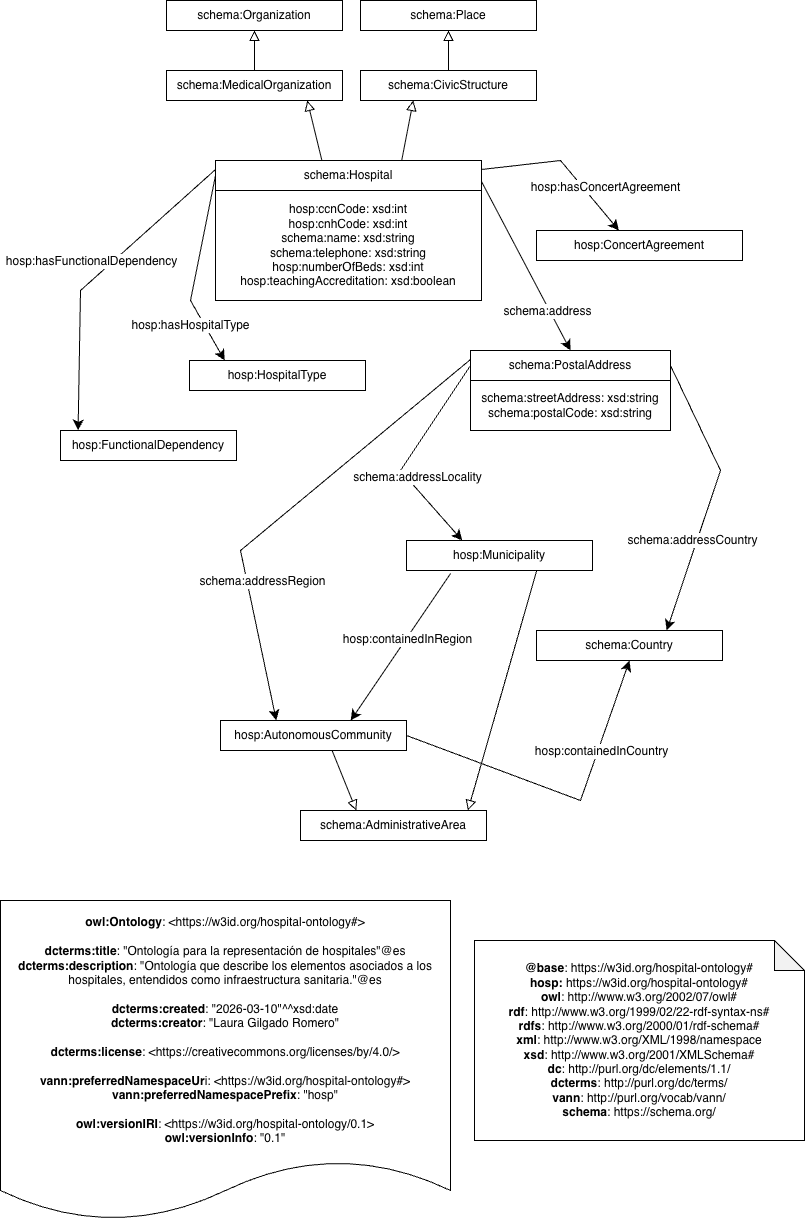

The diagram above was exported from draw.io. Its source (the exported page's mxGraphModel, read from the mxfile embedded in the PNG):
<mxGraphModel dx="2742" dy="2330" grid="1" gridSize="10" guides="1" tooltips="1" connect="1" arrows="1" fold="1" page="1" pageScale="1" pageWidth="850" pageHeight="1100" math="0" shadow="0">
  <root>
    <mxCell id="0" />
    <mxCell id="1" parent="0" />
    <mxCell id="ZUSnebFus4WY_gZUsztI-1" parent="1" style="rounded=0;whiteSpace=wrap;html=1;snapToPoint=1;points=[[0.1,0],[0.2,0],[0.3,0],[0.4,0],[0.5,0],[0.6,0],[0.7,0],[0.8,0],[0.9,0],[0,0.1],[0,0.3],[0,0.5],[0,0.7],[0,0.9],[0.1,1],[0.2,1],[0.3,1],[0.4,1],[0.5,1],[0.6,1],[0.7,1],[0.8,1],[0.9,1],[1,0.1],[1,0.3],[1,0.5],[1,0.7],[1,0.9]];" value="&lt;div&gt;hosp:ccnCode: xsd:int&lt;/div&gt;&lt;div&gt;hosp:cnhCode: xsd:int&lt;/div&gt;schema:name: xsd:string&lt;div&gt;schema:telephone: xsd:string&lt;/div&gt;&lt;div&gt;hosp:numberOfBeds: xsd:int&lt;/div&gt;&lt;div&gt;hosp:teachingAccreditation: xsd:boolean&lt;/div&gt;" vertex="1">
      <mxGeometry height="110" width="266" x="-185" y="-220" as="geometry" />
    </mxCell>
    <mxCell id="ZUSnebFus4WY_gZUsztI-2" parent="1" style="rounded=0;whiteSpace=wrap;html=1;snapToPoint=1;points=[[0.1,0],[0.2,0],[0.3,0],[0.4,0],[0.5,0],[0.6,0],[0.7,0],[0.8,0],[0.9,0],[0,0.1],[0,0.3],[0,0.5],[0,0.7],[0,0.9],[0.1,1],[0.2,1],[0.3,1],[0.4,1],[0.5,1],[0.6,1],[0.7,1],[0.8,1],[0.9,1],[1,0.1],[1,0.3],[1,0.5],[1,0.7],[1,0.9]];" value="schema:Hospital" vertex="1">
      <mxGeometry height="30" width="266" x="-185" y="-250" as="geometry" />
    </mxCell>
    <mxCell id="ZUSnebFus4WY_gZUsztI-11" parent="1" style="rounded=0;whiteSpace=wrap;html=1;snapToPoint=1;points=[[0.1,0],[0.2,0],[0.3,0],[0.4,0],[0.5,0],[0.6,0],[0.7,0],[0.8,0],[0.9,0],[0,0.1],[0,0.3],[0,0.5],[0,0.7],[0,0.9],[0.1,1],[0.2,1],[0.3,1],[0.4,1],[0.5,1],[0.6,1],[0.7,1],[0.8,1],[0.9,1],[1,0.1],[1,0.3],[1,0.5],[1,0.7],[1,0.9]];" value="schema:streetAddress: xsd:string&lt;div&gt;schema:postalCode: xsd:string&lt;/div&gt;" vertex="1">
      <mxGeometry height="50" width="200" x="70" y="-30" as="geometry" />
    </mxCell>
    <mxCell id="ZUSnebFus4WY_gZUsztI-12" parent="1" style="rounded=0;whiteSpace=wrap;html=1;snapToPoint=1;points=[[0.1,0],[0.2,0],[0.3,0],[0.4,0],[0.5,0],[0.6,0],[0.7,0],[0.8,0],[0.9,0],[0,0.1],[0,0.3],[0,0.5],[0,0.7],[0,0.9],[0.1,1],[0.2,1],[0.3,1],[0.4,1],[0.5,1],[0.6,1],[0.7,1],[0.8,1],[0.9,1],[1,0.1],[1,0.3],[1,0.5],[1,0.7],[1,0.9]];" value="schema:PostalAddress" vertex="1">
      <mxGeometry height="30" width="200" x="70" y="-60" as="geometry" />
    </mxCell>
    <mxCell id="ZUSnebFus4WY_gZUsztI-13" edge="1" parent="1" source="ZUSnebFus4WY_gZUsztI-2" style="endArrow=classic;html=1;exitX=1;exitY=0.7;exitDx=0;exitDy=0;entryX=0.5;entryY=0;entryDx=0;entryDy=0;endSize=8;arcSize=0;rounded=0;" target="ZUSnebFus4WY_gZUsztI-12" value="">
      <mxGeometry height="50" relative="1" width="50" as="geometry">
        <mxPoint x="-130" y="-70" as="sourcePoint" />
        <mxPoint x="67" y="-70" as="targetPoint" />
      </mxGeometry>
    </mxCell>
    <mxCell id="ZUSnebFus4WY_gZUsztI-14" connectable="0" parent="ZUSnebFus4WY_gZUsztI-13" style="text;html=1;align=center;verticalAlign=middle;resizable=0;points=[];labelBackgroundColor=#ffffff;" value="schema:address" vertex="1">
      <mxGeometry relative="1" x="-0.1269" as="geometry">
        <mxPoint x="26" y="55" as="offset" />
      </mxGeometry>
    </mxCell>
    <mxCell id="ZUSnebFus4WY_gZUsztI-15" parent="1" style="rounded=0;whiteSpace=wrap;html=1;snapToPoint=1;points=[[0.1,0],[0.2,0],[0.3,0],[0.4,0],[0.5,0],[0.6,0],[0.7,0],[0.8,0],[0.9,0],[0,0.1],[0,0.3],[0,0.5],[0,0.7],[0,0.9],[0.1,1],[0.2,1],[0.3,1],[0.4,1],[0.5,1],[0.6,1],[0.7,1],[0.8,1],[0.9,1],[1,0.1],[1,0.3],[1,0.5],[1,0.7],[1,0.9]];" value="hosp:Municipality" vertex="1">
      <mxGeometry height="30" width="186" x="6" y="130" as="geometry" />
    </mxCell>
    <mxCell id="ZUSnebFus4WY_gZUsztI-16" edge="1" parent="1" source="ZUSnebFus4WY_gZUsztI-12" style="endArrow=classic;html=1;exitX=0;exitY=0.5;exitDx=0;exitDy=0;entryX=0.3;entryY=0;entryDx=0;entryDy=0;endSize=8;arcSize=0;rounded=0;" target="ZUSnebFus4WY_gZUsztI-15" value="">
      <mxGeometry height="50" relative="1" width="50" as="geometry">
        <Array as="points">
          <mxPoint y="60" />
        </Array>
        <mxPoint x="-130" y="70" as="sourcePoint" />
        <mxPoint x="67" y="70" as="targetPoint" />
      </mxGeometry>
    </mxCell>
    <mxCell id="ZUSnebFus4WY_gZUsztI-17" connectable="0" parent="ZUSnebFus4WY_gZUsztI-16" style="text;html=1;align=center;verticalAlign=middle;resizable=0;points=[];labelBackgroundColor=#ffffff;" value="schema:addressLocality" vertex="1">
      <mxGeometry relative="1" x="-0.1269" as="geometry">
        <mxPoint x="-1" y="31" as="offset" />
      </mxGeometry>
    </mxCell>
    <mxCell id="ZUSnebFus4WY_gZUsztI-18" edge="1" parent="1" source="ZUSnebFus4WY_gZUsztI-12" style="endArrow=classic;html=1;exitX=0;exitY=0.3;exitDx=0;exitDy=0;entryX=0.3;entryY=0;entryDx=0;entryDy=0;endSize=8;arcSize=0;rounded=0;" target="ZUSnebFus4WY_gZUsztI-20" value="">
      <mxGeometry height="50" relative="1" width="50" as="geometry">
        <Array as="points">
          <mxPoint x="-160" y="140" />
        </Array>
        <mxPoint x="-56" y="170" as="sourcePoint" />
        <mxPoint x="-90" y="310" as="targetPoint" />
      </mxGeometry>
    </mxCell>
    <mxCell id="ZUSnebFus4WY_gZUsztI-19" connectable="0" parent="ZUSnebFus4WY_gZUsztI-18" style="text;html=1;align=center;verticalAlign=middle;resizable=0;points=[];labelBackgroundColor=#ffffff;" value="schema:addressRegion" vertex="1">
      <mxGeometry relative="1" x="-0.1269" as="geometry">
        <mxPoint x="-51" y="89" as="offset" />
      </mxGeometry>
    </mxCell>
    <mxCell id="ZUSnebFus4WY_gZUsztI-20" parent="1" style="rounded=0;whiteSpace=wrap;html=1;snapToPoint=1;points=[[0.1,0],[0.2,0],[0.3,0],[0.4,0],[0.5,0],[0.6,0],[0.7,0],[0.8,0],[0.9,0],[0,0.1],[0,0.3],[0,0.5],[0,0.7],[0,0.9],[0.1,1],[0.2,1],[0.3,1],[0.4,1],[0.5,1],[0.6,1],[0.7,1],[0.8,1],[0.9,1],[1,0.1],[1,0.3],[1,0.5],[1,0.7],[1,0.9]];" value="hosp:AutonomousCommunity" vertex="1">
      <mxGeometry height="30" width="186" x="-180" y="310" as="geometry" />
    </mxCell>
    <mxCell id="ZUSnebFus4WY_gZUsztI-21" parent="1" style="rounded=0;whiteSpace=wrap;html=1;snapToPoint=1;points=[[0.1,0],[0.2,0],[0.3,0],[0.4,0],[0.5,0],[0.6,0],[0.7,0],[0.8,0],[0.9,0],[0,0.1],[0,0.3],[0,0.5],[0,0.7],[0,0.9],[0.1,1],[0.2,1],[0.3,1],[0.4,1],[0.5,1],[0.6,1],[0.7,1],[0.8,1],[0.9,1],[1,0.1],[1,0.3],[1,0.5],[1,0.7],[1,0.9]];" value="schema:Country" vertex="1">
      <mxGeometry height="30" width="186" x="136" y="220" as="geometry" />
    </mxCell>
    <mxCell id="ZUSnebFus4WY_gZUsztI-22" edge="1" parent="1" source="ZUSnebFus4WY_gZUsztI-12" style="endArrow=classic;html=1;exitX=1;exitY=0.5;exitDx=0;exitDy=0;entryX=0.7;entryY=0;entryDx=0;entryDy=0;endSize=8;arcSize=0;rounded=0;" target="ZUSnebFus4WY_gZUsztI-21" value="">
      <mxGeometry height="50" relative="1" width="50" as="geometry">
        <Array as="points">
          <mxPoint x="320" y="60" />
        </Array>
        <mxPoint x="274" y="170" as="sourcePoint" />
        <mxPoint x="240" y="310" as="targetPoint" />
      </mxGeometry>
    </mxCell>
    <mxCell id="ZUSnebFus4WY_gZUsztI-23" connectable="0" parent="ZUSnebFus4WY_gZUsztI-22" style="text;html=1;align=center;verticalAlign=middle;resizable=0;points=[];labelBackgroundColor=#ffffff;" value="schema:addressCountry" vertex="1">
      <mxGeometry relative="1" x="-0.1269" as="geometry">
        <mxPoint x="-27" y="62" as="offset" />
      </mxGeometry>
    </mxCell>
    <mxCell id="ZUSnebFus4WY_gZUsztI-24" parent="1" style="rounded=0;whiteSpace=wrap;html=1;snapToPoint=1;points=[[0.1,0],[0.2,0],[0.3,0],[0.4,0],[0.5,0],[0.6,0],[0.7,0],[0.8,0],[0.9,0],[0,0.1],[0,0.3],[0,0.5],[0,0.7],[0,0.9],[0.1,1],[0.2,1],[0.3,1],[0.4,1],[0.5,1],[0.6,1],[0.7,1],[0.8,1],[0.9,1],[1,0.1],[1,0.3],[1,0.5],[1,0.7],[1,0.9]];" value="schema:AdministrativeArea" vertex="1">
      <mxGeometry height="30" width="186" x="-100" y="400" as="geometry" />
    </mxCell>
    <mxCell id="ZUSnebFus4WY_gZUsztI-28" edge="1" parent="1" source="ZUSnebFus4WY_gZUsztI-15" style="endArrow=classic;html=1;exitX=0.237;exitY=1.1;exitDx=0;exitDy=0;entryX=0.7;entryY=0;entryDx=0;entryDy=0;endSize=8;arcSize=0;rounded=0;exitPerimeter=0;" target="ZUSnebFus4WY_gZUsztI-20" value="">
      <mxGeometry height="50" relative="1" width="50" as="geometry">
        <mxPoint x="54" y="260" as="sourcePoint" />
        <mxPoint x="20" y="400" as="targetPoint" />
      </mxGeometry>
    </mxCell>
    <mxCell id="ZUSnebFus4WY_gZUsztI-29" connectable="0" parent="ZUSnebFus4WY_gZUsztI-28" style="text;html=1;align=center;verticalAlign=middle;resizable=0;points=[];labelBackgroundColor=#ffffff;" value="hosp:containedInRegion" vertex="1">
      <mxGeometry relative="1" x="-0.1269" as="geometry">
        <mxPoint as="offset" />
      </mxGeometry>
    </mxCell>
    <mxCell id="ZUSnebFus4WY_gZUsztI-30" edge="1" parent="1" source="ZUSnebFus4WY_gZUsztI-20" style="endArrow=classic;html=1;exitX=1;exitY=0.5;exitDx=0;exitDy=0;entryX=0.5;entryY=1;entryDx=0;entryDy=0;endSize=8;arcSize=0;rounded=0;" target="ZUSnebFus4WY_gZUsztI-21" value="">
      <mxGeometry height="50" relative="1" width="50" as="geometry">
        <Array as="points">
          <mxPoint x="180" y="390" />
        </Array>
        <mxPoint x="184" y="400" as="sourcePoint" />
        <mxPoint x="110" y="507" as="targetPoint" />
      </mxGeometry>
    </mxCell>
    <mxCell id="ZUSnebFus4WY_gZUsztI-31" connectable="0" parent="ZUSnebFus4WY_gZUsztI-30" style="text;html=1;align=center;verticalAlign=middle;resizable=0;points=[];labelBackgroundColor=#ffffff;" value="hosp:containedInCountry" vertex="1">
      <mxGeometry relative="1" x="-0.1269" as="geometry">
        <mxPoint x="57" y="-36" as="offset" />
      </mxGeometry>
    </mxCell>
    <mxCell id="ZUSnebFus4WY_gZUsztI-34" edge="1" parent="1" source="ZUSnebFus4WY_gZUsztI-2" style="endArrow=classic;html=1;exitX=0;exitY=0.3;exitDx=0;exitDy=0;entryX=0.1;entryY=0;entryDx=0;entryDy=0;endSize=8;arcSize=0;rounded=0;" target="ZUSnebFus4WY_gZUsztI-36" value="">
      <mxGeometry height="50" relative="1" width="50" as="geometry">
        <Array as="points">
          <mxPoint x="-320" y="-120" />
        </Array>
        <mxPoint x="-225" y="-230" as="sourcePoint" />
        <mxPoint x="-300" y="-105" as="targetPoint" />
      </mxGeometry>
    </mxCell>
    <mxCell id="ZUSnebFus4WY_gZUsztI-35" connectable="0" parent="ZUSnebFus4WY_gZUsztI-34" style="text;html=1;align=center;verticalAlign=middle;resizable=0;points=[];labelBackgroundColor=#ffffff;" value="hosp:hasFunctionalDependency" vertex="1">
      <mxGeometry relative="1" x="-0.1269" as="geometry">
        <mxPoint x="-21" y="-2" as="offset" />
      </mxGeometry>
    </mxCell>
    <mxCell id="ZUSnebFus4WY_gZUsztI-36" parent="1" style="rounded=0;whiteSpace=wrap;html=1;snapToPoint=1;points=[[0.1,0],[0.2,0],[0.3,0],[0.4,0],[0.5,0],[0.6,0],[0.7,0],[0.8,0],[0.9,0],[0,0.1],[0,0.3],[0,0.5],[0,0.7],[0,0.9],[0.1,1],[0.2,1],[0.3,1],[0.4,1],[0.5,1],[0.6,1],[0.7,1],[0.8,1],[0.9,1],[1,0.1],[1,0.3],[1,0.5],[1,0.7],[1,0.9]];" value="hosp:FunctionalDependency" vertex="1">
      <mxGeometry height="30" width="176" x="-340" y="20" as="geometry" />
    </mxCell>
    <mxCell id="ZUSnebFus4WY_gZUsztI-37" parent="1" style="rounded=0;whiteSpace=wrap;html=1;snapToPoint=1;points=[[0.1,0],[0.2,0],[0.3,0],[0.4,0],[0.5,0],[0.6,0],[0.7,0],[0.8,0],[0.9,0],[0,0.1],[0,0.3],[0,0.5],[0,0.7],[0,0.9],[0.1,1],[0.2,1],[0.3,1],[0.4,1],[0.5,1],[0.6,1],[0.7,1],[0.8,1],[0.9,1],[1,0.1],[1,0.3],[1,0.5],[1,0.7],[1,0.9]];" value="hosp:ConcertAgreement" vertex="1">
      <mxGeometry height="30" width="206" x="136" y="-180" as="geometry" />
    </mxCell>
    <mxCell id="ZUSnebFus4WY_gZUsztI-38" edge="1" parent="1" source="ZUSnebFus4WY_gZUsztI-2" style="endArrow=classic;html=1;exitX=1;exitY=0.3;exitDx=0;exitDy=0;entryX=0.4;entryY=0;entryDx=0;entryDy=0;endSize=8;arcSize=0;rounded=0;" target="ZUSnebFus4WY_gZUsztI-37" value="">
      <mxGeometry height="50" relative="1" width="50" as="geometry">
        <Array as="points">
          <mxPoint x="160" y="-250" />
        </Array>
        <mxPoint x="60" y="-210" as="sourcePoint" />
        <mxPoint x="197" y="-4" as="targetPoint" />
      </mxGeometry>
    </mxCell>
    <mxCell id="ZUSnebFus4WY_gZUsztI-39" connectable="0" parent="ZUSnebFus4WY_gZUsztI-38" style="text;html=1;align=center;verticalAlign=middle;resizable=0;points=[];labelBackgroundColor=#ffffff;" value="hosp:hasConcertAgreement" vertex="1">
      <mxGeometry relative="1" x="-0.1269" as="geometry">
        <mxPoint x="49" y="25" as="offset" />
      </mxGeometry>
    </mxCell>
    <mxCell id="ZUSnebFus4WY_gZUsztI-43" parent="1" style="rounded=0;whiteSpace=wrap;html=1;snapToPoint=1;points=[[0.1,0],[0.2,0],[0.3,0],[0.4,0],[0.5,0],[0.6,0],[0.7,0],[0.8,0],[0.9,0],[0,0.1],[0,0.3],[0,0.5],[0,0.7],[0,0.9],[0.1,1],[0.2,1],[0.3,1],[0.4,1],[0.5,1],[0.6,1],[0.7,1],[0.8,1],[0.9,1],[1,0.1],[1,0.3],[1,0.5],[1,0.7],[1,0.9]];" value="hosp:HospitalType" vertex="1">
      <mxGeometry height="30" width="176" x="-211" y="-50" as="geometry" />
    </mxCell>
    <mxCell id="ZUSnebFus4WY_gZUsztI-54" edge="1" parent="1" source="ZUSnebFus4WY_gZUsztI-15" style="endArrow=block;html=1;fontColor=#000099;exitX=0.7;exitY=1;exitDx=0;exitDy=0;endFill=0;entryX=0.9;entryY=0;entryDx=0;entryDy=0;endSize=8;arcSize=0;rounded=0;" target="ZUSnebFus4WY_gZUsztI-24" value="">
      <mxGeometry height="50" relative="1" width="50" as="geometry">
        <Array as="points">
          <mxPoint x="99" y="290" />
        </Array>
        <mxPoint x="-36" y="460" as="sourcePoint" />
        <mxPoint x="-36" y="390" as="targetPoint" />
      </mxGeometry>
    </mxCell>
    <mxCell id="ZUSnebFus4WY_gZUsztI-57" edge="1" parent="1" source="ZUSnebFus4WY_gZUsztI-20" style="endArrow=block;html=1;fontColor=#000099;exitX=0.6;exitY=1;exitDx=0;exitDy=0;endFill=0;entryX=0.3;entryY=0;entryDx=0;entryDy=0;endSize=8;arcSize=0;rounded=0;" target="ZUSnebFus4WY_gZUsztI-24" value="">
      <mxGeometry height="50" relative="1" width="50" as="geometry">
        <mxPoint x="-350" y="500" as="sourcePoint" />
        <mxPoint x="-350" y="430" as="targetPoint" />
      </mxGeometry>
    </mxCell>
    <mxCell id="ZUSnebFus4WY_gZUsztI-60" parent="1" style="rounded=0;whiteSpace=wrap;html=1;snapToPoint=1;points=[[0.1,0],[0.2,0],[0.3,0],[0.4,0],[0.5,0],[0.6,0],[0.7,0],[0.8,0],[0.9,0],[0,0.1],[0,0.3],[0,0.5],[0,0.7],[0,0.9],[0.1,1],[0.2,1],[0.3,1],[0.4,1],[0.5,1],[0.6,1],[0.7,1],[0.8,1],[0.9,1],[1,0.1],[1,0.3],[1,0.5],[1,0.7],[1,0.9]];" value="schema:MedicalOrganization" vertex="1">
      <mxGeometry height="30" width="176" x="-234" y="-340" as="geometry" />
    </mxCell>
    <mxCell id="ZUSnebFus4WY_gZUsztI-61" parent="1" style="rounded=0;whiteSpace=wrap;html=1;snapToPoint=1;points=[[0.1,0],[0.2,0],[0.3,0],[0.4,0],[0.5,0],[0.6,0],[0.7,0],[0.8,0],[0.9,0],[0,0.1],[0,0.3],[0,0.5],[0,0.7],[0,0.9],[0.1,1],[0.2,1],[0.3,1],[0.4,1],[0.5,1],[0.6,1],[0.7,1],[0.8,1],[0.9,1],[1,0.1],[1,0.3],[1,0.5],[1,0.7],[1,0.9]];" value="schema:Organization" vertex="1">
      <mxGeometry height="30" width="176" x="-234" y="-410" as="geometry" />
    </mxCell>
    <mxCell id="ZUSnebFus4WY_gZUsztI-62" edge="1" parent="1" source="ZUSnebFus4WY_gZUsztI-2" style="endArrow=block;html=1;fontColor=#000099;exitX=0.4;exitY=0;exitDx=0;exitDy=0;endFill=0;entryX=0.8;entryY=1;entryDx=0;entryDy=0;endSize=8;arcSize=0;rounded=0;" target="ZUSnebFus4WY_gZUsztI-60" value="">
      <mxGeometry height="50" relative="1" width="50" as="geometry">
        <mxPoint x="-350" y="-220" as="sourcePoint" />
        <mxPoint x="-340" y="-150" as="targetPoint" />
      </mxGeometry>
    </mxCell>
    <mxCell id="ZUSnebFus4WY_gZUsztI-63" edge="1" parent="1" source="ZUSnebFus4WY_gZUsztI-60" style="endArrow=block;html=1;fontColor=#000099;exitX=0.5;exitY=0;exitDx=0;exitDy=0;endFill=0;entryX=0.5;entryY=1;entryDx=0;entryDy=0;endSize=8;arcSize=0;rounded=0;" target="ZUSnebFus4WY_gZUsztI-61" value="">
      <mxGeometry height="50" relative="1" width="50" as="geometry">
        <mxPoint x="-273" y="-280" as="sourcePoint" />
        <mxPoint x="-310" y="-330" as="targetPoint" />
      </mxGeometry>
    </mxCell>
    <mxCell id="ZUSnebFus4WY_gZUsztI-64" parent="1" style="rounded=0;whiteSpace=wrap;html=1;snapToPoint=1;points=[[0.1,0],[0.2,0],[0.3,0],[0.4,0],[0.5,0],[0.6,0],[0.7,0],[0.8,0],[0.9,0],[0,0.1],[0,0.3],[0,0.5],[0,0.7],[0,0.9],[0.1,1],[0.2,1],[0.3,1],[0.4,1],[0.5,1],[0.6,1],[0.7,1],[0.8,1],[0.9,1],[1,0.1],[1,0.3],[1,0.5],[1,0.7],[1,0.9]];" value="schema:CivicStructure" vertex="1">
      <mxGeometry height="30" width="176" x="-40" y="-340" as="geometry" />
    </mxCell>
    <mxCell id="ZUSnebFus4WY_gZUsztI-65" parent="1" style="rounded=0;whiteSpace=wrap;html=1;snapToPoint=1;points=[[0.1,0],[0.2,0],[0.3,0],[0.4,0],[0.5,0],[0.6,0],[0.7,0],[0.8,0],[0.9,0],[0,0.1],[0,0.3],[0,0.5],[0,0.7],[0,0.9],[0.1,1],[0.2,1],[0.3,1],[0.4,1],[0.5,1],[0.6,1],[0.7,1],[0.8,1],[0.9,1],[1,0.1],[1,0.3],[1,0.5],[1,0.7],[1,0.9]];" value="schema:Place" vertex="1">
      <mxGeometry height="30" width="176" x="-40" y="-410" as="geometry" />
    </mxCell>
    <mxCell id="ZUSnebFus4WY_gZUsztI-66" edge="1" parent="1" source="ZUSnebFus4WY_gZUsztI-2" style="endArrow=block;html=1;fontColor=#000099;exitX=0.7;exitY=0;exitDx=0;exitDy=0;endFill=0;entryX=0.3;entryY=1;entryDx=0;entryDy=0;endSize=8;arcSize=0;rounded=0;" target="ZUSnebFus4WY_gZUsztI-64" value="">
      <mxGeometry height="50" relative="1" width="50" as="geometry">
        <mxPoint x="-93" y="-180" as="sourcePoint" />
        <mxPoint x="-130" y="-230" as="targetPoint" />
      </mxGeometry>
    </mxCell>
    <mxCell id="ZUSnebFus4WY_gZUsztI-69" edge="1" parent="1" source="ZUSnebFus4WY_gZUsztI-64" style="endArrow=block;html=1;fontColor=#000099;exitX=0.5;exitY=0;exitDx=0;exitDy=0;endFill=0;entryX=0.5;entryY=1;entryDx=0;entryDy=0;endSize=8;arcSize=0;rounded=0;" target="ZUSnebFus4WY_gZUsztI-65" value="">
      <mxGeometry height="50" relative="1" width="50" as="geometry">
        <Array as="points" />
        <mxPoint x="-10" y="-330" as="sourcePoint" />
        <mxPoint x="-10" y="-370" as="targetPoint" />
      </mxGeometry>
    </mxCell>
    <mxCell id="ZUSnebFus4WY_gZUsztI-71" edge="1" parent="1" source="ZUSnebFus4WY_gZUsztI-2" style="endArrow=classic;html=1;entryX=0.2;entryY=0;entryDx=0;entryDy=0;endSize=8;arcSize=0;rounded=0;exitX=0;exitY=0.5;exitDx=0;exitDy=0;" target="ZUSnebFus4WY_gZUsztI-43" value="">
      <mxGeometry height="50" relative="1" width="50" as="geometry">
        <Array as="points">
          <mxPoint x="-210" y="-110" />
        </Array>
        <mxPoint x="-200" y="-200" as="sourcePoint" />
        <mxPoint x="-23" as="targetPoint" />
      </mxGeometry>
    </mxCell>
    <mxCell id="ZUSnebFus4WY_gZUsztI-72" connectable="0" parent="ZUSnebFus4WY_gZUsztI-71" style="text;html=1;align=center;verticalAlign=middle;resizable=0;points=[];labelBackgroundColor=#ffffff;" value="hosp:hasHospitalType" vertex="1">
      <mxGeometry relative="1" x="-0.1269" as="geometry">
        <mxPoint x="-9" y="65" as="offset" />
      </mxGeometry>
    </mxCell>
    <mxCell id="kl4I6D0Vbrlehk1i33c8-1" parent="1" style="shape=note;whiteSpace=wrap;html=1;backgroundOutline=1;darkOpacity=0.05;" value="&lt;div&gt;&lt;b&gt;@base&lt;/b&gt;:&amp;nbsp;&lt;span style=&quot;background-color: transparent; color: light-dark(rgb(0, 0, 0), rgb(255, 255, 255));&quot;&gt;https://w3id.org/hospital-ontology#&lt;/span&gt;&lt;/div&gt;&lt;div style=&quot;&quot;&gt;&lt;b&gt;hosp:&lt;/b&gt;&amp;nbsp;&lt;span style=&quot;background-color: transparent; color: light-dark(rgb(0, 0, 0), rgb(255, 255, 255));&quot;&gt;https://w3id.org/hospital-ontology#&lt;/span&gt;&lt;br&gt;&lt;/div&gt;&lt;div&gt;&lt;div style=&quot;&quot;&gt;&lt;b&gt;owl&lt;/b&gt;: http://www.w3.org/2002/07/owl#&lt;/div&gt;&lt;div&gt;&lt;b&gt;rdf&lt;/b&gt;: http://www.w3.org/1999/02/22-rdf-syntax-ns#&lt;/div&gt;&lt;div&gt;&lt;b&gt;rdfs&lt;/b&gt;: http://www.w3.org/2000/01/rdf-schema#&lt;/div&gt;&lt;div&gt;&lt;b&gt;xml&lt;/b&gt;: http://www.w3.org/XML/1998/namespace&lt;/div&gt;&lt;div&gt;&lt;b&gt;xsd&lt;/b&gt;: http://www.w3.org/2001/XMLSchema#&lt;/div&gt;&lt;div&gt;&lt;b&gt;dc&lt;/b&gt;: http://purl.org/dc/elements/1.1/&lt;/div&gt;&lt;div&gt;&lt;b&gt;dcterms&lt;/b&gt;: http://purl.org/dc/terms/&lt;/div&gt;&lt;div&gt;&lt;b&gt;vann&lt;/b&gt;: http://purl.org/vocab/vann/&lt;/div&gt;&lt;/div&gt;&lt;div&gt;&lt;b&gt;schema&lt;/b&gt;:&amp;nbsp;&lt;span style=&quot;background-color: transparent; color: light-dark(rgb(0, 0, 0), rgb(255, 255, 255));&quot;&gt;https://schema.org/&lt;/span&gt;&lt;/div&gt;" vertex="1">
      <mxGeometry height="200" width="330" x="74" y="530" as="geometry" />
    </mxCell>
    <mxCell id="kl4I6D0Vbrlehk1i33c8-2" parent="1" style="shape=document;whiteSpace=wrap;html=1;boundedLbl=1;labelBackgroundColor=#ffffff;strokeColor=#000000;fontSize=12;fontColor=#000000;size=0.1875;" value="&lt;div&gt;&lt;b style=&quot;border-color: var(--border-color);&quot;&gt;owl:Ontology&lt;/b&gt;: &amp;lt;https://w3id.org/hospital-ontology#&amp;gt;&lt;b&gt;&lt;br&gt;&lt;/b&gt;&lt;/div&gt;&lt;div&gt;&lt;b&gt;&lt;br&gt;&lt;/b&gt;&lt;/div&gt;&lt;div&gt;&lt;span style=&quot;background-color: light-dark(rgb(255, 255, 255), rgb(18, 18, 18));&quot;&gt;&lt;b&gt;dcterms&lt;/b&gt;&lt;/span&gt;&lt;b&gt;:title&lt;/b&gt;: &quot;Ontología para la representación de hospitales&quot;@es &lt;br&gt;&lt;b&gt;dcterms&lt;/b&gt;&lt;b&gt;:description&lt;/b&gt;: &quot;Ontología que describe los elementos asociados a los hospitales, entendidos como infraestructura sanitaria.&quot;@es&lt;br&gt;&lt;br&gt;&lt;b&gt;dcterms&lt;/b&gt;&lt;b&gt;:created&lt;/b&gt;: &quot;2026-03-10&quot;^^xsd:date &lt;br&gt;&lt;b&gt;dcterms&lt;/b&gt;&lt;b&gt;:creator&lt;/b&gt;: &quot;Laura Gilgado Romero&quot;&lt;br&gt;&lt;br&gt;&lt;b&gt;dcterms&lt;/b&gt;&lt;b&gt;:license&lt;/b&gt;: &amp;lt;https://creativecommons.org/licenses/by/4.0/&amp;gt;&lt;br&gt;&lt;/div&gt;&lt;div&gt;&lt;br&gt;&lt;/div&gt;&lt;div&gt;&lt;b&gt;vann:preferredNamespaceUr&lt;/b&gt;i: &amp;lt;https://w3id.org/hospital-ontology#&amp;gt;&lt;br&gt;&lt;b&gt;vann:preferredNamespacePrefix&lt;/b&gt;: &quot;hosp&quot; &lt;br&gt;&lt;br&gt;&lt;b&gt;owl:versionIRI&lt;/b&gt;: &amp;lt;https://w3id.org/hospital-ontology/0.1&amp;gt;&lt;br&gt;&lt;b&gt;owl:versionInfo&lt;/b&gt;: &quot;0.1&quot;&lt;br&gt;&lt;/div&gt;" vertex="1">
      <mxGeometry height="320" width="450" x="-400" y="490" as="geometry" />
    </mxCell>
  </root>
</mxGraphModel>